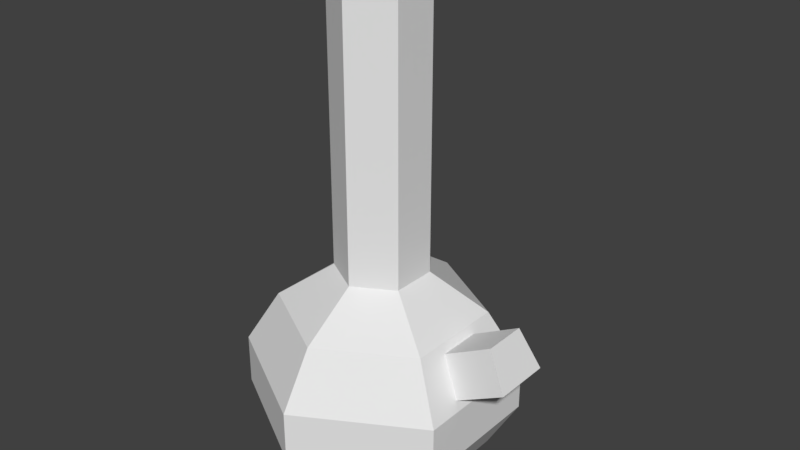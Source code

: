 # Source: bong.blend  (saved by Blender 2.78.0; exported with 4.5.12 LTS)
import bpy
from mathutils import Matrix  # noqa: F401  (used for matrix-valued properties, if any)

bpy.ops.wm.read_factory_settings(use_empty=True)
scene = bpy.context.scene
scene.name = 'Scene'

# ---- collections
col_collection_1 = bpy.data.collections.new('Collection 1'); scene.collection.children.link(col_collection_1)

# ---- world
world_world = bpy.data.worlds.new('World'); scene.world = world_world
world_world.color = (0.05088, 0.05088, 0.05088)
world_world.use_sun_shadow = False
world_world.sun_shadow_jitter_overblur = 0.0
world_world.cycles.sampling_method = 'MANUAL'

# ---- meshes
me_cylinder = bpy.data.meshes.new('Cylinder')
me_cylinder.from_pydata([(0.0, 0.4079, 0.01582), (2.749e-09, 0.5208, 0.1929), (0.3533, 0.204, 0.01582), (0.451, 0.2604, 0.1929), (0.3533, -0.204, 0.01582), (0.451, -0.2604, 0.1929), (-3.566e-08, -0.4079, 0.01582), (-4.278e-08, -0.5208, 0.1929), (-0.3533, -0.204, 0.01582), (-0.451, -0.2604, 0.1929), (-0.3533, 0.204, 0.01582), (-0.451, 0.2604, 0.1929), (0.451, 0.2604, 0.3876), (-3.399e-10, 0.5208, 0.3876), (0.451, -0.2604, 0.3876), (-4.587e-08, -0.5208, 0.3876), (-0.451, -0.2604, 0.3876), (-0.451, 0.2604, 0.3876), (0.339, 0.1957, 0.5955), (-1.07e-09, 0.3915, 0.5955), (0.339, -0.1957, 0.5955), (-3.529e-08, -0.3915, 0.5955), (-0.339, -0.1957, 0.5955), (-0.339, 0.1957, 0.5955), (0.1526, 0.08812, 0.7424), (1.993e-09, 0.1762, 0.7424), (0.1526, -0.08812, 0.7424), (-1.341e-08, -0.1762, 0.7424), (-0.1526, -0.08812, 0.7424), (-0.1526, 0.08812, 0.7424), (0.1526, 0.08812, 1.87), (1.993e-09, 0.1762, 1.87), (0.1526, -0.08812, 1.87), (-1.341e-08, -0.1762, 1.87), (-0.1526, -0.08812, 1.87), (-0.1526, 0.08812, 1.87), (0.4339, -0.1108, 0.4195), (0.4339, 0.1108, 0.4195), (0.3562, -0.08325, 0.5637), (0.3562, 0.08325, 0.5637), (0.6241, -0.1108, 0.5219), (0.6241, 0.1108, 0.5219), (0.5464, -0.08325, 0.6662), (0.5464, 0.08325, 0.6662)], [], [(0, 1, 3, 2), (2, 3, 5, 4), (4, 5, 7, 6), (6, 7, 9, 8), (5, 3, 12, 14), (8, 9, 11, 10), (10, 11, 1, 0), (0, 2, 4, 6, 8, 10), (12, 13, 19, 18), (11, 9, 16, 17), (3, 1, 13, 12), (7, 5, 14, 15), (1, 11, 17, 13), (9, 7, 15, 16), (23, 22, 28, 29), (13, 17, 23, 19), (16, 15, 21, 22), (14, 12, 37, 36), (17, 16, 22, 23), (15, 14, 20, 21), (25, 29, 35, 31), (21, 20, 26, 27), (18, 19, 25, 24), (19, 23, 29, 25), (22, 21, 27, 28), (20, 18, 24, 26), (30, 31, 35, 34, 33, 32), (28, 27, 33, 34), (26, 24, 30, 32), (29, 28, 34, 35), (27, 26, 32, 33), (24, 25, 31, 30), (38, 36, 40, 42), (20, 14, 36, 38), (12, 18, 39, 37), (18, 20, 38, 39), (40, 41, 43, 42), (39, 38, 42, 43), (37, 39, 43, 41), (36, 37, 41, 40)])
me_cylinder.use_remesh_preserve_volume = False
me_cylinder.use_remesh_preserve_attributes = False
me_cylinder.use_mirror_vertex_groups = False
me_cylinder.update()

# ---- objects
ob_cylinder = bpy.data.objects.new('Cylinder', me_cylinder)

# ---- transforms, parenting, visibility, modifiers, constraints
ob_cylinder.location = (0.0, 0.0, 0.0)
ob_cylinder.lineart.crease_threshold = 0.0

# ---- collection membership
col_collection_1.objects.link(ob_cylinder)

# ---- scene / render settings (as saved in the file)
scene.frame_start = 1; scene.frame_end = 250; scene.frame_set(1)
scene.render.engine = 'BLENDER_EEVEE_NEXT'
scene.render.resolution_percentage = 50
scene.render.dither_intensity = 0.0
scene.cycles.use_denoising = False
scene.cycles.samples = 128
scene.cycles.sampling_pattern = 'TABULATED_SOBOL'
scene.cycles.light_sampling_threshold = 0.0
scene.cycles.use_adaptive_sampling = False
scene.cycles.use_light_tree = False
scene.cycles.blur_glossy = 0.0
scene.cycles.sample_clamp_indirect = 0.0
scene.view_settings.view_transform = 'Standard'
bpy.context.view_layer.update()

# ---- added for rendering (the .blend has no active camera and no usable light): camera, sun
cam_auto = bpy.data.cameras.new('AutoCamera')
cam_auto.lens = 50.0
cam_auto.sensor_width = 36.0
cam_auto.clip_end = 1000.0
ob_auto_camera = bpy.data.objects.new('AutoCamera', cam_auto)
scene.collection.objects.link(ob_auto_camera)
ob_auto_camera.location = (2.29147, -2.64593, 2.70692)
ob_auto_camera.rotation_euler = (1.09748, -7.21219e-08, 0.694738)
scene.camera = ob_auto_camera
light_auto_sun = bpy.data.lights.new('AutoSun', 'SUN')
light_auto_sun.energy = 3.0
light_auto_sun.angle = 0.0523599
ob_auto_sun = bpy.data.objects.new('AutoSun', light_auto_sun)
scene.collection.objects.link(ob_auto_sun)
ob_auto_sun.rotation_euler = (0.872665, 0.174533, 0.523599)
bpy.context.view_layer.update()
